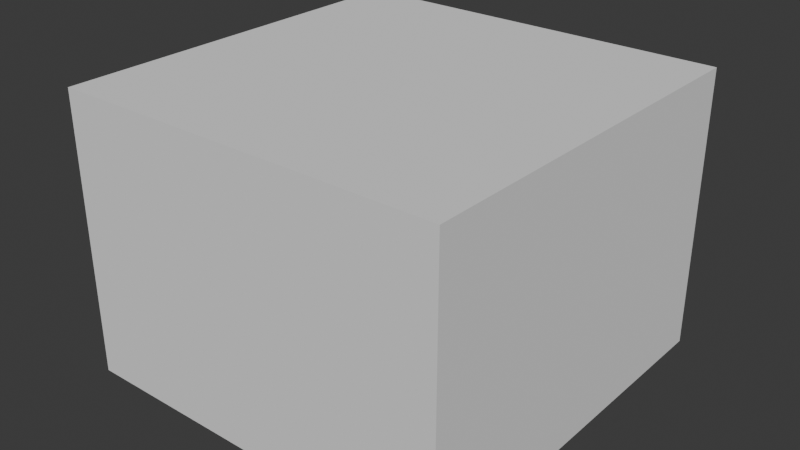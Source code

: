 # Source: wolf.blend  (saved by Blender 4.3.34; exported with 4.5.12 LTS)
import bpy
from mathutils import Matrix  # noqa: F401  (used for matrix-valued properties, if any)

bpy.ops.wm.read_factory_settings(use_empty=True)
scene = bpy.context.scene
scene.name = 'Scene'

# ---- collections
col_wolf = bpy.data.collections.new('wolf'); scene.collection.children.link(col_wolf)
col_wolf_001 = bpy.data.collections.new('wolf.001'); col_wolf.children.link(col_wolf_001)

# ---- images (referenced by path relative to the original .blend; pixels are not part of the script)
import os
ASSET_DIR = os.environ.get("B2B_ASSET_DIR", "")  # directory of the original .blend (textures are referenced by path, not embedded)
HERE = os.path.dirname(os.path.abspath(__file__))  # packed textures are extracted next to this script under _unpacked/

def load_image(name, relpath, width, height, colorspace="sRGB"):
    """Load a texture the original file referenced (path relative to the .blend, or extracted next to this script)."""
    p = next((c for c in (os.path.join(HERE, relpath), os.path.join(ASSET_DIR, relpath)) if relpath and os.path.exists(c)), "")
    if p:
        img = bpy.data.images.load(p, check_existing=True)
        img.name = name
    else:  # same state as the original file: an image datablock whose file is absent (Cycles renders it pink)
        img = bpy.data.images.new(name, width, height)
        img.source = "FILE"
        img.filepath = "//" + (relpath or name)
    img.colorspace_settings.name = colorspace
    return img
img_default_m_png = load_image('default_m.png', '', 1024, 1024, 'sRGB')
img_default_n_png = load_image('default_n.png', '', 1024, 1024, 'sRGB')
img_wolf_d_png = load_image('wolf_d.png', 'wolf_d.png', 1024, 1024, 'sRGB')

# ---- materials (node trees are filled in below, after node groups)
mat_wolf = bpy.data.materials.new('wolf')
mat_wolf.use_transparent_shadow = False
mat_wolf.preview_render_type = 'FLAT'

# ---- material node trees
mat_wolf.use_nodes = True; mat_wolf.node_tree.nodes.clear()
_N = mat_wolf.node_tree.nodes; _L = mat_wolf.node_tree.links
n0 = _N.new('ShaderNodeSeparateXYZ'); n0.name = 'Separate XYZ'; n0.location = (-214, -143)
n1 = _N.new('ShaderNodeOutputMaterial'); n1.name = 'Material Output'; n1.location = (408, 311)
n2 = _N.new('ShaderNodeNormalMap'); n2.name = 'Normal Map'; n2.location = (-187, 74)
n3 = _N.new('ShaderNodeTexImage'); n3.name = 'Image Texture.002'; n3.location = (-520, -263)
n3.label = 'textureMaterial'
n3.image = img_default_m_png
n4 = _N.new('ShaderNodeTexImage'); n4.name = 'Image Texture.001'; n4.location = (-507, 33)
n4.label = 'textureNormal'
n4.image = img_default_n_png
n5 = _N.new('ShaderNodeBsdfPrincipled'); n5.name = 'Principled BSDF'; n5.location = (103, 244)
n5.label = 'Principled BSDF'
n5.inputs[3].default_value = 1.45
n6 = _N.new('ShaderNodeTexImage'); n6.name = 'Image Texture'; n6.location = (-515, 362)
n6.label = 'textureBase'
n6.image = img_wolf_d_png
_L.new(n5.outputs[0], n1.inputs[0])
_L.new(n6.outputs[0], n5.inputs[0])
_L.new(n2.outputs[0], n5.inputs[5])
_L.new(n3.outputs[0], n0.inputs[0])
_L.new(n0.outputs[0], n5.inputs[2])
_L.new(n0.outputs[1], n5.inputs[1])
_L.new(n0.outputs[2], n5.inputs[27])
_L.new(n4.outputs[0], n2.inputs[1])
n1.is_active_output = True

# ---- world
world_world = bpy.data.worlds.new('World'); scene.world = world_world
world_world.use_nodes = True; world_world.node_tree.nodes.clear()
_N = world_world.node_tree.nodes; _L = world_world.node_tree.links
n0 = _N.new('ShaderNodeOutputWorld'); n0.name = 'World Output'; n0.location = (300, 300)
n1 = _N.new('ShaderNodeBackground'); n1.name = 'Background'; n1.location = (10, 300)
n1.inputs[0].default_value = (0.05088, 0.05088, 0.05088, 1.0)
_L.new(n1.outputs[0], n0.inputs[0])
n0.is_active_output = True
world_world.color = (0.05088, 0.05088, 0.05088)
world_world.use_sun_shadow = False
world_world.sun_shadow_jitter_overblur = 0.0

# ---- meshes
me_cube = bpy.data.meshes.new('Cube')
me_cube.from_pydata([(-1.0, -1.0, -1.0), (-1.0, -1.0, 1.0), (-1.0, 1.0, -1.0), (-1.0, 1.0, 1.0), (1.0, -1.0, -1.0), (1.0, -1.0, 1.0), (1.0, 1.0, -1.0), (1.0, 1.0, 1.0)], [], [(0, 1, 3, 2), (2, 3, 7, 6), (6, 7, 5, 4), (4, 5, 1, 0), (2, 6, 4, 0), (7, 3, 1, 5)])
_uv = me_cube.uv_layers.new(name='UVMap')
_uv.uv.foreach_set('vector', [0.375, 0.0, 0.625, 0.0, 0.625, 0.25, 0.375, 0.25, 0.375, 0.25, 0.625, 0.25, 0.625, 0.5, 0.375, 0.5, 0.375, 0.5, 0.625, 0.5, 0.625, 0.75, 0.375, 0.75, 0.375, 0.75, 0.625, 0.75, 0.625, 1.0, 0.375, 1.0, 0.125, 0.5, 0.375, 0.5, 0.375, 0.75, 0.125, 0.75, 0.625, 0.5, 0.875, 0.5, 0.875, 0.75, 0.625, 0.75])
me_cube.update()
me_cube_001 = bpy.data.meshes.new('Cube.001')
me_cube_001.from_pydata([], [], [])
me_cube_001.materials.append(None)
me_cube_001.update()
arm_animalarmature = bpy.data.armatures.new('AnimalArmature')  # bones are not reproduced

# ---- objects
ob_collision = bpy.data.objects.new('COLLISION', me_cube)
ob_animalarmature = bpy.data.objects.new('AnimalArmature', arm_animalarmature)
ob_wolf = bpy.data.objects.new('Wolf', me_cube_001)

# ---- transforms, parenting, visibility, modifiers, constraints
ob_collision.location = (-2.384e-07, -0.3013, 1.327)
ob_collision.scale = (1.852, 1.852, 1.337)
ob_collision.display_type = 'BOUNDS'
ob_collision.display_bounds_type = 'CYLINDER'
ob_animalarmature.location = (0.0, 0.0, 0.0)
ob_animalarmature.rotation_euler = (1.571, 0.0, 0.0)
ob_wolf.parent = ob_animalarmature
ob_wolf.location = (0.0, 0.0, 0.0)
ob_wolf.color = (0.8, 0.8, 0.8, 1.0)
ob_wolf.material_slots[0].link = 'OBJECT'; ob_wolf.material_slots[0].material = mat_wolf
_vg = ob_wolf.vertex_groups.new(name='Back')
_vg = ob_wolf.vertex_groups.new(name='Torso')
_vg = ob_wolf.vertex_groups.new(name='Torso2')
_vg = ob_wolf.vertex_groups.new(name='Torso3')
_vg = ob_wolf.vertex_groups.new(name='Neck1')
_vg = ob_wolf.vertex_groups.new(name='Neck2')
_vg = ob_wolf.vertex_groups.new(name='Neck3')
_vg = ob_wolf.vertex_groups.new(name='Head')
_vg = ob_wolf.vertex_groups.new(name='Ear1.L')
_vg = ob_wolf.vertex_groups.new(name='Ear2.L')
_vg = ob_wolf.vertex_groups.new(name='Ear3.L')
_vg = ob_wolf.vertex_groups.new(name='Ear4.L')
_vg = ob_wolf.vertex_groups.new(name='Ear1.R')
_vg = ob_wolf.vertex_groups.new(name='Ear2.R')
_vg = ob_wolf.vertex_groups.new(name='Ear3.R')
_vg = ob_wolf.vertex_groups.new(name='Ear4.R')
_vg = ob_wolf.vertex_groups.new(name='FrontShoulder.L')
_vg = ob_wolf.vertex_groups.new(name='FrontUpperLeg.L')
_vg = ob_wolf.vertex_groups.new(name='FrontLowerLeg.L')
_vg = ob_wolf.vertex_groups.new(name='FrontShoulder.R')
_vg = ob_wolf.vertex_groups.new(name='FrontUpperLeg.R')
_vg = ob_wolf.vertex_groups.new(name='FrontLowerLeg.R')
_vg = ob_wolf.vertex_groups.new(name='BackShoulder.L')
_vg = ob_wolf.vertex_groups.new(name='BackLeg.L')
_vg = ob_wolf.vertex_groups.new(name='BackUpperLeg.L')
_vg = ob_wolf.vertex_groups.new(name='BackLowerLeg.L')
_vg = ob_wolf.vertex_groups.new(name='BackShoulder.R')
_vg = ob_wolf.vertex_groups.new(name='BackLeg.R')
_vg = ob_wolf.vertex_groups.new(name='BackUpperLeg.R')
_vg = ob_wolf.vertex_groups.new(name='BackLowerLeg.R')
_vg = ob_wolf.vertex_groups.new(name='Tail1')
_vg = ob_wolf.vertex_groups.new(name='Tail2')
_vg = ob_wolf.vertex_groups.new(name='Tail3')
_vg = ob_wolf.vertex_groups.new(name='Tail4')
_vg = ob_wolf.vertex_groups.new(name='Tail5')
_vg = ob_wolf.vertex_groups.new(name='Tail6')
_vg = ob_wolf.vertex_groups.new(name='Tail7')
_vg = ob_wolf.vertex_groups.new(name='Tail8')
_vg = ob_wolf.vertex_groups.new(name='IKBackLeg.L')
_vg = ob_wolf.vertex_groups.new(name='FFB.L')
_vg = ob_wolf.vertex_groups.new(name='IKFrontLeg.L')
_vg = ob_wolf.vertex_groups.new(name='FF.L')
_vg = ob_wolf.vertex_groups.new(name='IKBackLeg.R')
_vg = ob_wolf.vertex_groups.new(name='FFB.R')
_vg = ob_wolf.vertex_groups.new(name='IKFrontLeg.R')
_vg = ob_wolf.vertex_groups.new(name='FF.R')
_m = ob_wolf.modifiers.new('AnimalArmature', 'ARMATURE')
_m.object = ob_animalarmature

# ---- collection membership
col_wolf.objects.link(ob_collision)
col_wolf_001.objects.link(ob_animalarmature)
col_wolf_001.objects.link(ob_wolf)

# ---- scene / render settings (as saved in the file)
scene.frame_start = 1; scene.frame_end = 250; scene.frame_set(1)
scene.render.engine = 'BLENDER_EEVEE_NEXT'
scene.cycles.sampling_pattern = 'TABULATED_SOBOL'
scene.eevee.ray_tracing_options.trace_max_roughness = 0.0
bpy.context.view_layer.update()

# ---- added for rendering (the .blend has no active camera and no usable light): camera, sun
cam_auto = bpy.data.cameras.new('AutoCamera')
cam_auto.lens = 50.0
cam_auto.sensor_width = 36.0
cam_auto.clip_end = 1000.0
ob_auto_camera = bpy.data.objects.new('AutoCamera', cam_auto)
scene.collection.objects.link(ob_auto_camera)
ob_auto_camera.location = (5.44094, -6.83045, 5.67952)
ob_auto_camera.rotation_euler = (1.09748, -7.21219e-08, 0.694738)
scene.camera = ob_auto_camera
light_auto_sun = bpy.data.lights.new('AutoSun', 'SUN')
light_auto_sun.energy = 3.0
light_auto_sun.angle = 0.0523599
ob_auto_sun = bpy.data.objects.new('AutoSun', light_auto_sun)
scene.collection.objects.link(ob_auto_sun)
ob_auto_sun.rotation_euler = (0.872665, 0.174533, 0.523599)
bpy.context.view_layer.update()
